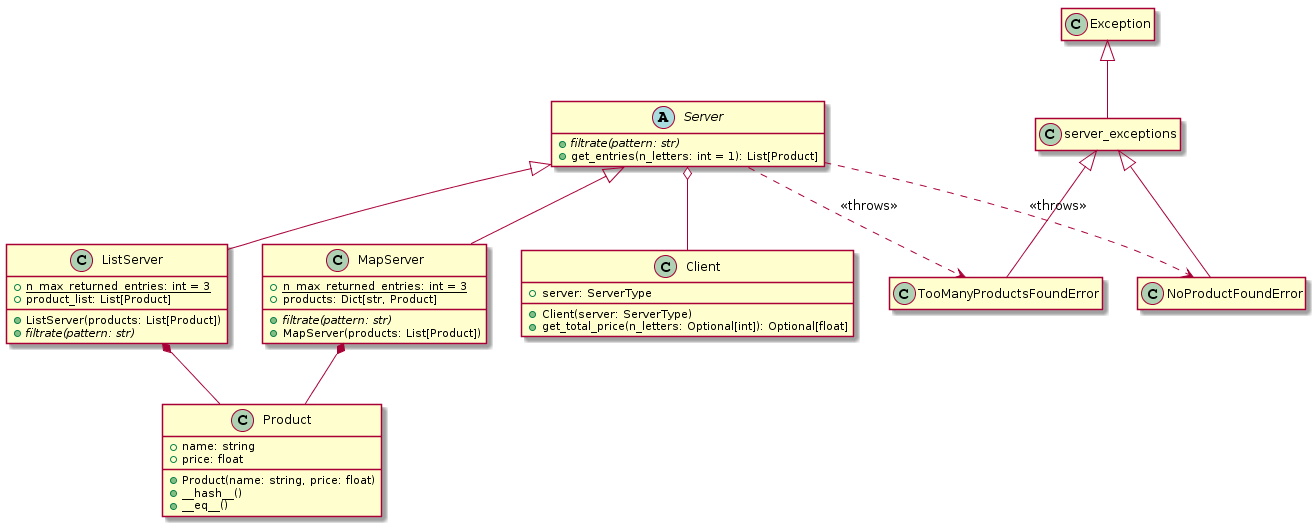

The diagram above was rendered by PlantUML. Its source (embedded in the PNG):
@startuml
Server <|-- ListServer
Server <|-- MapServer
ListServer *-- Product
MapServer *-- Product
Server o-- Client
server_exceptions <|-- TooManyProductsFoundError
server_exceptions <|-- NoProductFoundError
Exception <|-- server_exceptions
Server ..> TooManyProductsFoundError : << throws >>
Server ..> NoProductFoundError : << throws >>
class Product{
+Product(name: string, price: float)
+name: string
+price: float
+__hash__()
+__eq__()
}

abstract class Server{
+{abstract} filtrate(pattern: str)
+get_entries(n_letters: int = 1): List[Product]
}

class ListServer{
+{static} n_max_returned_entries: int = 3
+product_list: List[Product]
+ListServer(products: List[Product])
+{abstract} filtrate(pattern: str)
}

class MapServer{
+{static} n_max_returned_entries: int = 3
+products: Dict[str, Product]
+{abstract} filtrate(pattern: str)
+MapServer(products: List[Product])
}

class Client{
+server: ServerType
+Client(server: ServerType)
+get_total_price(n_letters: Optional[int]): Optional[float]
}
class Exception

class server_exceptions

class TooManyProductsFoundError

class NoProductFoundError
hide empty members
@enduml